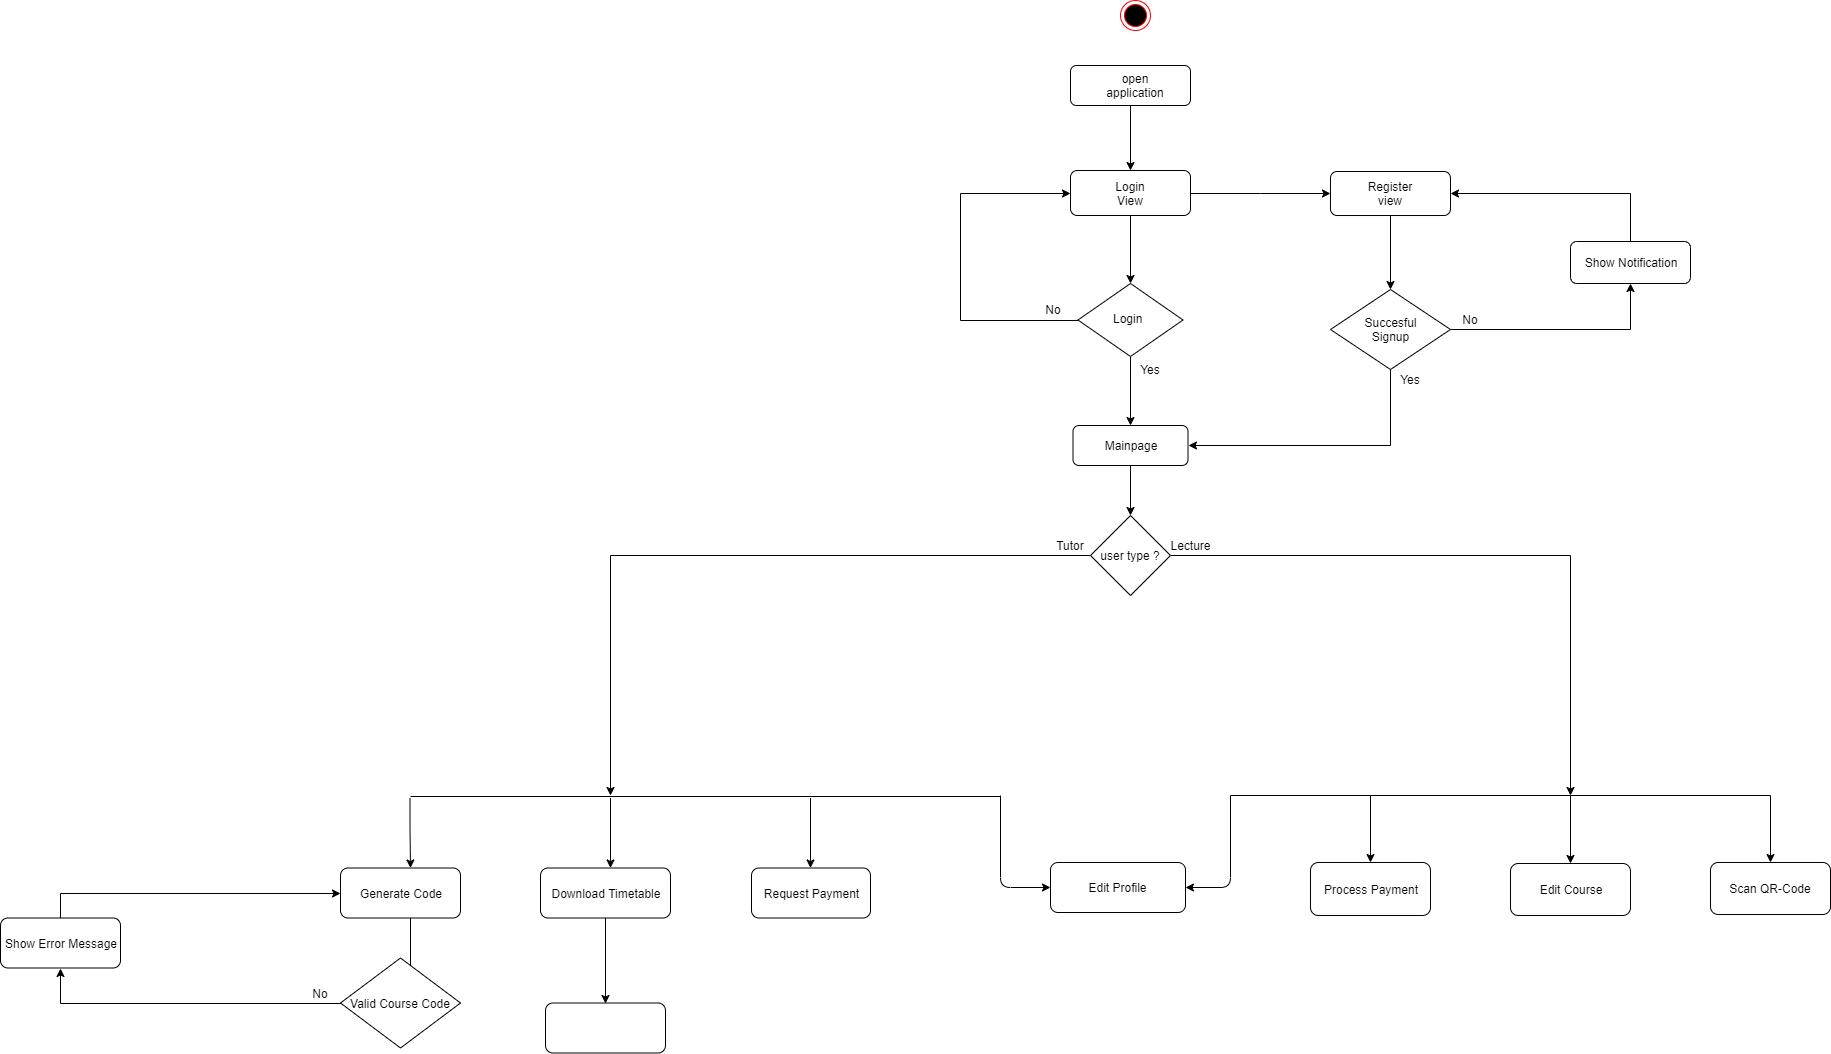

The diagram above was exported from draw.io. Its source (the exported page's mxGraphModel, read from the mxfile embedded in the PNG):
<mxGraphModel dx="1704" dy="425" grid="1" gridSize="10" guides="1" tooltips="1" connect="1" arrows="1" fold="1" page="1" pageScale="1" pageWidth="850" pageHeight="1100" math="0" shadow="0">
  <root>
    <mxCell id="0" />
    <mxCell id="1" parent="0" />
    <mxCell id="a7NGmy-2BE9FnVjDu93p-3" value="" style="ellipse;html=1;shape=endState;fillColor=#000000;strokeColor=#ff0000;" parent="1" vertex="1">
      <mxGeometry x="410" y="345" width="30" height="30" as="geometry" />
    </mxCell>
    <mxCell id="gYap3xL9578Yh_aJkvoX-24" style="edgeStyle=orthogonalEdgeStyle;rounded=0;orthogonalLoop=1;jettySize=auto;html=1;exitX=0.5;exitY=1;exitDx=0;exitDy=0;entryX=0.5;entryY=0;entryDx=0;entryDy=0;" parent="1" source="a7NGmy-2BE9FnVjDu93p-4" target="gYap3xL9578Yh_aJkvoX-8" edge="1">
      <mxGeometry relative="1" as="geometry" />
    </mxCell>
    <object label="" placeholders="1" id="a7NGmy-2BE9FnVjDu93p-4">
      <mxCell style="rounded=1;whiteSpace=wrap;html=1;labelBorderColor=#6666FF;" parent="1" vertex="1">
        <mxGeometry x="360" y="410" width="120" height="40" as="geometry" />
      </mxCell>
    </object>
    <mxCell id="a7NGmy-2BE9FnVjDu93p-5" value="open application&lt;br&gt;" style="text;html=1;strokeColor=none;fillColor=none;align=center;verticalAlign=middle;whiteSpace=wrap;rounded=0;" parent="1" vertex="1">
      <mxGeometry x="405" y="420" width="40" height="20" as="geometry" />
    </mxCell>
    <mxCell id="gYap3xL9578Yh_aJkvoX-32" style="edgeStyle=orthogonalEdgeStyle;rounded=0;orthogonalLoop=1;jettySize=auto;html=1;entryX=0.5;entryY=0;entryDx=0;entryDy=0;" parent="1" source="a7NGmy-2BE9FnVjDu93p-6" target="gYap3xL9578Yh_aJkvoX-31" edge="1">
      <mxGeometry relative="1" as="geometry" />
    </mxCell>
    <mxCell id="gYap3xL9578Yh_aJkvoX-35" style="edgeStyle=orthogonalEdgeStyle;rounded=0;orthogonalLoop=1;jettySize=auto;html=1;entryX=0;entryY=0.5;entryDx=0;entryDy=0;" parent="1" source="a7NGmy-2BE9FnVjDu93p-6" target="gYap3xL9578Yh_aJkvoX-8" edge="1">
      <mxGeometry relative="1" as="geometry">
        <mxPoint x="260" y="530" as="targetPoint" />
        <Array as="points">
          <mxPoint x="250" y="665" />
          <mxPoint x="250" y="538" />
        </Array>
      </mxGeometry>
    </mxCell>
    <mxCell id="a7NGmy-2BE9FnVjDu93p-6" value="" style="rhombus;whiteSpace=wrap;html=1;" parent="1" vertex="1">
      <mxGeometry x="367.5" y="628" width="105" height="73" as="geometry" />
    </mxCell>
    <mxCell id="gYap3xL9578Yh_aJkvoX-68" style="edgeStyle=orthogonalEdgeStyle;rounded=0;orthogonalLoop=1;jettySize=auto;html=1;entryX=0.5;entryY=0;entryDx=0;entryDy=0;" parent="1" source="a7NGmy-2BE9FnVjDu93p-7" target="gYap3xL9578Yh_aJkvoX-67" edge="1">
      <mxGeometry relative="1" as="geometry" />
    </mxCell>
    <mxCell id="a7NGmy-2BE9FnVjDu93p-7" value="" style="rounded=1;whiteSpace=wrap;html=1;" parent="1" vertex="1">
      <mxGeometry x="620" y="516" width="120" height="44" as="geometry" />
    </mxCell>
    <mxCell id="a7NGmy-2BE9FnVjDu93p-18" value="Login view" style="text;html=1;strokeColor=none;fillColor=none;align=center;verticalAlign=middle;whiteSpace=wrap;rounded=0;" parent="1" vertex="1">
      <mxGeometry x="405" y="525" width="40" height="20" as="geometry" />
    </mxCell>
    <mxCell id="a7NGmy-2BE9FnVjDu93p-19" value="Register view" style="text;html=1;strokeColor=none;fillColor=none;align=center;verticalAlign=middle;whiteSpace=wrap;rounded=0;" parent="1" vertex="1">
      <mxGeometry x="660" y="527.5" width="40" height="20" as="geometry" />
    </mxCell>
    <mxCell id="gYap3xL9578Yh_aJkvoX-1" value="Login" style="text;html=1;resizable=0;points=[];autosize=1;align=left;verticalAlign=top;spacingTop=-4;" parent="1" vertex="1">
      <mxGeometry x="400.5" y="654" width="40" height="20" as="geometry" />
    </mxCell>
    <mxCell id="gYap3xL9578Yh_aJkvoX-28" style="edgeStyle=orthogonalEdgeStyle;rounded=0;orthogonalLoop=1;jettySize=auto;html=1;exitX=0.5;exitY=1;exitDx=0;exitDy=0;entryX=0.5;entryY=0;entryDx=0;entryDy=0;" parent="1" source="gYap3xL9578Yh_aJkvoX-8" target="a7NGmy-2BE9FnVjDu93p-6" edge="1">
      <mxGeometry relative="1" as="geometry" />
    </mxCell>
    <mxCell id="gYap3xL9578Yh_aJkvoX-33" style="edgeStyle=orthogonalEdgeStyle;rounded=0;orthogonalLoop=1;jettySize=auto;html=1;entryX=0;entryY=0.5;entryDx=0;entryDy=0;" parent="1" source="gYap3xL9578Yh_aJkvoX-8" target="a7NGmy-2BE9FnVjDu93p-7" edge="1">
      <mxGeometry relative="1" as="geometry" />
    </mxCell>
    <mxCell id="gYap3xL9578Yh_aJkvoX-8" value="" style="rounded=1;whiteSpace=wrap;html=1;" parent="1" vertex="1">
      <mxGeometry x="360" y="515" width="120" height="45" as="geometry" />
    </mxCell>
    <mxCell id="gYap3xL9578Yh_aJkvoX-9" value="Login View" style="text;html=1;strokeColor=none;fillColor=none;align=center;verticalAlign=middle;whiteSpace=wrap;rounded=0;" parent="1" vertex="1">
      <mxGeometry x="400" y="527.5" width="40" height="20" as="geometry" />
    </mxCell>
    <mxCell id="gYap3xL9578Yh_aJkvoX-31" value="" style="rounded=1;whiteSpace=wrap;html=1;" parent="1" vertex="1">
      <mxGeometry x="362.5" y="770" width="115" height="40" as="geometry" />
    </mxCell>
    <mxCell id="gYap3xL9578Yh_aJkvoX-36" value="No" style="text;html=1;strokeColor=none;fillColor=none;align=center;verticalAlign=middle;whiteSpace=wrap;rounded=0;" parent="1" vertex="1">
      <mxGeometry x="322.5" y="644" width="40" height="20" as="geometry" />
    </mxCell>
    <mxCell id="gYap3xL9578Yh_aJkvoX-37" value="Yes" style="text;html=1;strokeColor=none;fillColor=none;align=center;verticalAlign=middle;whiteSpace=wrap;rounded=0;" parent="1" vertex="1">
      <mxGeometry x="420" y="704" width="40" height="20" as="geometry" />
    </mxCell>
    <mxCell id="gYap3xL9578Yh_aJkvoX-38" value="Mainpage" style="text;html=1;strokeColor=none;fillColor=none;align=center;verticalAlign=middle;whiteSpace=wrap;rounded=0;" parent="1" vertex="1">
      <mxGeometry x="400" y="780" width="40" height="20" as="geometry" />
    </mxCell>
    <mxCell id="gYap3xL9578Yh_aJkvoX-85" style="edgeStyle=orthogonalEdgeStyle;rounded=0;orthogonalLoop=1;jettySize=auto;html=1;" parent="1" edge="1">
      <mxGeometry relative="1" as="geometry">
        <mxPoint x="-300" y="1262.5" as="sourcePoint" />
        <mxPoint x="-300" y="1362.5" as="targetPoint" />
      </mxGeometry>
    </mxCell>
    <mxCell id="gYap3xL9578Yh_aJkvoX-43" value="" style="endArrow=none;html=1;" parent="1" edge="1">
      <mxGeometry width="50" height="50" relative="1" as="geometry">
        <mxPoint x="-300" y="1141" as="sourcePoint" />
        <mxPoint x="290" y="1141" as="targetPoint" />
      </mxGeometry>
    </mxCell>
    <mxCell id="gYap3xL9578Yh_aJkvoX-45" value="" style="endArrow=classic;html=1;entryX=0.5;entryY=0;entryDx=0;entryDy=0;" parent="1" edge="1">
      <mxGeometry width="50" height="50" relative="1" as="geometry">
        <mxPoint x="-300.5" y="1142.5" as="sourcePoint" />
        <mxPoint x="-300" y="1212.5" as="targetPoint" />
        <Array as="points">
          <mxPoint x="-300.5" y="1172.5" />
        </Array>
      </mxGeometry>
    </mxCell>
    <mxCell id="gYap3xL9578Yh_aJkvoX-46" value="" style="endArrow=classic;html=1;entryX=0.5;entryY=0;entryDx=0;entryDy=0;" parent="1" edge="1">
      <mxGeometry width="50" height="50" relative="1" as="geometry">
        <mxPoint x="-100" y="1142.5" as="sourcePoint" />
        <mxPoint x="-100" y="1212.5" as="targetPoint" />
      </mxGeometry>
    </mxCell>
    <mxCell id="gYap3xL9578Yh_aJkvoX-47" value="" style="endArrow=classic;html=1;entryX=0.5;entryY=0;entryDx=0;entryDy=0;" parent="1" edge="1">
      <mxGeometry width="50" height="50" relative="1" as="geometry">
        <mxPoint x="100" y="1142.5" as="sourcePoint" />
        <mxPoint x="100" y="1212.5" as="targetPoint" />
      </mxGeometry>
    </mxCell>
    <mxCell id="gYap3xL9578Yh_aJkvoX-49" value="" style="endArrow=classic;html=1;exitX=0.5;exitY=1;exitDx=0;exitDy=0;" parent="1" source="gYap3xL9578Yh_aJkvoX-31" edge="1">
      <mxGeometry width="50" height="50" relative="1" as="geometry">
        <mxPoint x="390" y="860" as="sourcePoint" />
        <mxPoint x="420" y="860" as="targetPoint" />
      </mxGeometry>
    </mxCell>
    <mxCell id="gYap3xL9578Yh_aJkvoX-83" style="edgeStyle=orthogonalEdgeStyle;rounded=0;orthogonalLoop=1;jettySize=auto;html=1;entryX=0.5;entryY=0;entryDx=0;entryDy=0;" parent="1" source="gYap3xL9578Yh_aJkvoX-53" target="gYap3xL9578Yh_aJkvoX-82" edge="1">
      <mxGeometry relative="1" as="geometry" />
    </mxCell>
    <mxCell id="gYap3xL9578Yh_aJkvoX-53" value="Download Timetable" style="rounded=1;whiteSpace=wrap;html=1;" parent="1" vertex="1">
      <mxGeometry x="-170" y="1212.5" width="130" height="50" as="geometry" />
    </mxCell>
    <mxCell id="gYap3xL9578Yh_aJkvoX-58" value="Edit Profile" style="rounded=1;whiteSpace=wrap;html=1;" parent="1" vertex="1">
      <mxGeometry x="340" y="1207" width="135" height="50" as="geometry" />
    </mxCell>
    <mxCell id="gYap3xL9578Yh_aJkvoX-62" value="Request Payment" style="rounded=1;whiteSpace=wrap;html=1;" parent="1" vertex="1">
      <mxGeometry x="41" y="1212.5" width="119" height="50" as="geometry" />
    </mxCell>
    <mxCell id="gYap3xL9578Yh_aJkvoX-69" style="edgeStyle=orthogonalEdgeStyle;rounded=0;orthogonalLoop=1;jettySize=auto;html=1;entryX=1;entryY=0.5;entryDx=0;entryDy=0;" parent="1" source="gYap3xL9578Yh_aJkvoX-67" target="gYap3xL9578Yh_aJkvoX-31" edge="1">
      <mxGeometry relative="1" as="geometry">
        <Array as="points">
          <mxPoint x="680" y="790" />
        </Array>
      </mxGeometry>
    </mxCell>
    <mxCell id="gYap3xL9578Yh_aJkvoX-79" style="edgeStyle=orthogonalEdgeStyle;rounded=0;orthogonalLoop=1;jettySize=auto;html=1;exitX=1;exitY=0.5;exitDx=0;exitDy=0;entryX=0.5;entryY=1;entryDx=0;entryDy=0;" parent="1" source="gYap3xL9578Yh_aJkvoX-67" target="gYap3xL9578Yh_aJkvoX-78" edge="1">
      <mxGeometry relative="1" as="geometry">
        <mxPoint x="927" y="620" as="targetPoint" />
      </mxGeometry>
    </mxCell>
    <mxCell id="gYap3xL9578Yh_aJkvoX-67" value="" style="rhombus;whiteSpace=wrap;html=1;" parent="1" vertex="1">
      <mxGeometry x="620" y="634" width="120" height="80" as="geometry" />
    </mxCell>
    <mxCell id="gYap3xL9578Yh_aJkvoX-70" value="Succesful Signup" style="text;html=1;strokeColor=none;fillColor=none;align=center;verticalAlign=middle;whiteSpace=wrap;rounded=0;" parent="1" vertex="1">
      <mxGeometry x="660" y="664" width="40" height="20" as="geometry" />
    </mxCell>
    <mxCell id="gYap3xL9578Yh_aJkvoX-74" value="Yes" style="text;html=1;strokeColor=none;fillColor=none;align=center;verticalAlign=middle;whiteSpace=wrap;rounded=0;" parent="1" vertex="1">
      <mxGeometry x="680" y="714" width="40" height="20" as="geometry" />
    </mxCell>
    <mxCell id="gYap3xL9578Yh_aJkvoX-77" value="No" style="text;html=1;strokeColor=none;fillColor=none;align=center;verticalAlign=middle;whiteSpace=wrap;rounded=0;" parent="1" vertex="1">
      <mxGeometry x="740" y="654" width="40" height="20" as="geometry" />
    </mxCell>
    <mxCell id="gYap3xL9578Yh_aJkvoX-80" style="edgeStyle=orthogonalEdgeStyle;rounded=0;orthogonalLoop=1;jettySize=auto;html=1;exitX=0.5;exitY=0;exitDx=0;exitDy=0;entryX=1;entryY=0.5;entryDx=0;entryDy=0;" parent="1" source="gYap3xL9578Yh_aJkvoX-78" target="a7NGmy-2BE9FnVjDu93p-7" edge="1">
      <mxGeometry relative="1" as="geometry">
        <Array as="points">
          <mxPoint x="920" y="538" />
        </Array>
      </mxGeometry>
    </mxCell>
    <mxCell id="gYap3xL9578Yh_aJkvoX-78" value="Show Notification" style="rounded=1;whiteSpace=wrap;html=1;" parent="1" vertex="1">
      <mxGeometry x="860" y="586" width="120" height="42" as="geometry" />
    </mxCell>
    <mxCell id="gYap3xL9578Yh_aJkvoX-82" value="" style="rounded=1;whiteSpace=wrap;html=1;" parent="1" vertex="1">
      <mxGeometry x="-165" y="1347.5" width="120" height="50" as="geometry" />
    </mxCell>
    <mxCell id="gYap3xL9578Yh_aJkvoX-84" value="Generate Code" style="rounded=1;whiteSpace=wrap;html=1;" parent="1" vertex="1">
      <mxGeometry x="-370" y="1212.5" width="120" height="50" as="geometry" />
    </mxCell>
    <mxCell id="gYap3xL9578Yh_aJkvoX-89" style="edgeStyle=orthogonalEdgeStyle;rounded=0;orthogonalLoop=1;jettySize=auto;html=1;entryX=0.5;entryY=1;entryDx=0;entryDy=0;" parent="1" source="gYap3xL9578Yh_aJkvoX-86" target="gYap3xL9578Yh_aJkvoX-88" edge="1">
      <mxGeometry relative="1" as="geometry" />
    </mxCell>
    <mxCell id="gYap3xL9578Yh_aJkvoX-86" value="Valid Course Code" style="rhombus;whiteSpace=wrap;html=1;" parent="1" vertex="1">
      <mxGeometry x="-370" y="1302.5" width="120" height="90" as="geometry" />
    </mxCell>
    <mxCell id="gYap3xL9578Yh_aJkvoX-102" style="edgeStyle=orthogonalEdgeStyle;rounded=0;orthogonalLoop=1;jettySize=auto;html=1;exitX=0.5;exitY=0;exitDx=0;exitDy=0;entryX=0;entryY=0.5;entryDx=0;entryDy=0;" parent="1" source="gYap3xL9578Yh_aJkvoX-88" target="gYap3xL9578Yh_aJkvoX-84" edge="1">
      <mxGeometry relative="1" as="geometry" />
    </mxCell>
    <mxCell id="gYap3xL9578Yh_aJkvoX-88" value="Show Error Message" style="rounded=1;whiteSpace=wrap;html=1;" parent="1" vertex="1">
      <mxGeometry x="-710" y="1262.5" width="120" height="50" as="geometry" />
    </mxCell>
    <mxCell id="gYap3xL9578Yh_aJkvoX-91" value="No" style="text;html=1;strokeColor=none;fillColor=none;align=center;verticalAlign=middle;whiteSpace=wrap;rounded=0;" parent="1" vertex="1">
      <mxGeometry x="-410" y="1327.5" width="40" height="20" as="geometry" />
    </mxCell>
    <mxCell id="gYap3xL9578Yh_aJkvoX-103" style="edgeStyle=orthogonalEdgeStyle;rounded=0;orthogonalLoop=1;jettySize=auto;html=1;" parent="1" source="gYap3xL9578Yh_aJkvoX-98" edge="1">
      <mxGeometry relative="1" as="geometry">
        <mxPoint x="860" y="1140" as="targetPoint" />
      </mxGeometry>
    </mxCell>
    <mxCell id="gYap3xL9578Yh_aJkvoX-105" style="edgeStyle=orthogonalEdgeStyle;rounded=0;orthogonalLoop=1;jettySize=auto;html=1;" parent="1" source="gYap3xL9578Yh_aJkvoX-98" edge="1">
      <mxGeometry relative="1" as="geometry">
        <mxPoint x="-100" y="1140" as="targetPoint" />
        <Array as="points">
          <mxPoint x="-100" y="900" />
        </Array>
      </mxGeometry>
    </mxCell>
    <mxCell id="gYap3xL9578Yh_aJkvoX-98" value="user type ?" style="rhombus;whiteSpace=wrap;html=1;" parent="1" vertex="1">
      <mxGeometry x="380" y="860" width="80" height="80" as="geometry" />
    </mxCell>
    <mxCell id="gYap3xL9578Yh_aJkvoX-106" value="Tutor" style="text;html=1;strokeColor=none;fillColor=none;align=center;verticalAlign=middle;whiteSpace=wrap;rounded=0;" parent="1" vertex="1">
      <mxGeometry x="340" y="880" width="40" height="20" as="geometry" />
    </mxCell>
    <mxCell id="gYap3xL9578Yh_aJkvoX-107" value="Lecture" style="text;html=1;strokeColor=none;fillColor=none;align=center;verticalAlign=middle;whiteSpace=wrap;rounded=0;" parent="1" vertex="1">
      <mxGeometry x="460" y="880" width="40" height="20" as="geometry" />
    </mxCell>
    <mxCell id="gYap3xL9578Yh_aJkvoX-108" value="Process Payment" style="rounded=1;whiteSpace=wrap;html=1;" parent="1" vertex="1">
      <mxGeometry x="600" y="1207" width="120" height="53" as="geometry" />
    </mxCell>
    <mxCell id="gYap3xL9578Yh_aJkvoX-112" value="Edit Course" style="rounded=1;whiteSpace=wrap;html=1;" parent="1" vertex="1">
      <mxGeometry x="800" y="1208" width="120" height="52" as="geometry" />
    </mxCell>
    <mxCell id="gYap3xL9578Yh_aJkvoX-113" value="" style="endArrow=none;html=1;" parent="1" edge="1">
      <mxGeometry width="50" height="50" relative="1" as="geometry">
        <mxPoint x="520" y="1140" as="sourcePoint" />
        <mxPoint x="1060" y="1140" as="targetPoint" />
      </mxGeometry>
    </mxCell>
    <mxCell id="gYap3xL9578Yh_aJkvoX-114" value="Scan QR-Code" style="rounded=1;whiteSpace=wrap;html=1;" parent="1" vertex="1">
      <mxGeometry x="1000" y="1207" width="120" height="52" as="geometry" />
    </mxCell>
    <mxCell id="gYap3xL9578Yh_aJkvoX-115" value="" style="endArrow=classic;html=1;entryX=0;entryY=0.5;entryDx=0;entryDy=0;" parent="1" target="gYap3xL9578Yh_aJkvoX-58" edge="1">
      <mxGeometry width="50" height="50" relative="1" as="geometry">
        <mxPoint x="290" y="1140" as="sourcePoint" />
        <mxPoint x="290" y="1422.5" as="targetPoint" />
        <Array as="points">
          <mxPoint x="290" y="1232" />
        </Array>
      </mxGeometry>
    </mxCell>
    <mxCell id="gYap3xL9578Yh_aJkvoX-116" value="" style="endArrow=classic;html=1;entryX=1;entryY=0.5;entryDx=0;entryDy=0;" parent="1" target="gYap3xL9578Yh_aJkvoX-58" edge="1">
      <mxGeometry width="50" height="50" relative="1" as="geometry">
        <mxPoint x="520" y="1140" as="sourcePoint" />
        <mxPoint x="520" y="1250" as="targetPoint" />
        <Array as="points">
          <mxPoint x="520" y="1232" />
        </Array>
      </mxGeometry>
    </mxCell>
    <mxCell id="gYap3xL9578Yh_aJkvoX-117" value="" style="endArrow=classic;html=1;entryX=0.5;entryY=0;entryDx=0;entryDy=0;" parent="1" target="gYap3xL9578Yh_aJkvoX-108" edge="1">
      <mxGeometry width="50" height="50" relative="1" as="geometry">
        <mxPoint x="660" y="1140" as="sourcePoint" />
        <mxPoint x="680" y="1150" as="targetPoint" />
      </mxGeometry>
    </mxCell>
    <mxCell id="gYap3xL9578Yh_aJkvoX-118" value="" style="endArrow=classic;html=1;entryX=0.5;entryY=0;entryDx=0;entryDy=0;" parent="1" target="gYap3xL9578Yh_aJkvoX-112" edge="1">
      <mxGeometry width="50" height="50" relative="1" as="geometry">
        <mxPoint x="860" y="1140" as="sourcePoint" />
        <mxPoint x="959" y="1277.5" as="targetPoint" />
      </mxGeometry>
    </mxCell>
    <mxCell id="gYap3xL9578Yh_aJkvoX-120" value="" style="endArrow=classic;html=1;entryX=0.5;entryY=0;entryDx=0;entryDy=0;" parent="1" target="gYap3xL9578Yh_aJkvoX-114" edge="1">
      <mxGeometry width="50" height="50" relative="1" as="geometry">
        <mxPoint x="1060" y="1140" as="sourcePoint" />
        <mxPoint x="1260" y="1140" as="targetPoint" />
      </mxGeometry>
    </mxCell>
  </root>
</mxGraphModel>